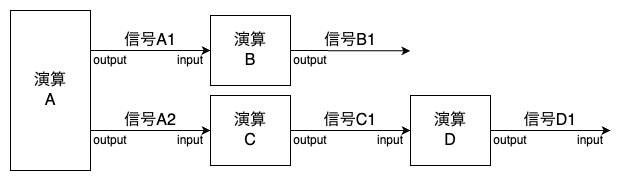

The diagram above was exported from draw.io. Its source (the exported page's mxGraphModel, read from the mxfile embedded in the PNG):
<mxGraphModel dx="419" dy="1181" grid="1" gridSize="10" guides="1" tooltips="1" connect="1" arrows="1" fold="1" page="1" pageScale="1" pageWidth="850" pageHeight="1100" math="0" shadow="0">
  <root>
    <mxCell id="0" />
    <mxCell id="1" parent="0" />
    <mxCell id="28" value="" style="whiteSpace=wrap;html=1;fontSize=16;strokeColor=none;" parent="1" vertex="1">
      <mxGeometry x="110" y="70" width="620" height="180" as="geometry" />
    </mxCell>
    <mxCell id="6" style="edgeStyle=none;html=1;exitX=1;exitY=0.25;exitDx=0;exitDy=0;entryX=0;entryY=0.5;entryDx=0;entryDy=0;" parent="1" source="3" target="4" edge="1">
      <mxGeometry relative="1" as="geometry" />
    </mxCell>
    <mxCell id="7" style="edgeStyle=none;html=1;exitX=1;exitY=0.75;exitDx=0;exitDy=0;" parent="1" source="3" target="5" edge="1">
      <mxGeometry relative="1" as="geometry" />
    </mxCell>
    <mxCell id="3" value="演算&lt;div&gt;A&lt;/div&gt;" style="whiteSpace=wrap;html=1;fontSize=16;" parent="1" vertex="1">
      <mxGeometry x="120" y="80" width="80" height="160" as="geometry" />
    </mxCell>
    <mxCell id="19" style="edgeStyle=none;html=1;exitX=1;exitY=0.5;exitDx=0;exitDy=0;" parent="1" source="4" edge="1">
      <mxGeometry relative="1" as="geometry">
        <mxPoint x="520" y="120.39999999999998" as="targetPoint" />
      </mxGeometry>
    </mxCell>
    <mxCell id="4" value="演算&lt;div&gt;B&lt;/div&gt;" style="whiteSpace=wrap;html=1;fontSize=16;" parent="1" vertex="1">
      <mxGeometry x="320" y="85" width="80" height="70" as="geometry" />
    </mxCell>
    <mxCell id="15" style="edgeStyle=none;html=1;exitX=1;exitY=0.5;exitDx=0;exitDy=0;entryX=0;entryY=0.5;entryDx=0;entryDy=0;" parent="1" source="5" target="14" edge="1">
      <mxGeometry relative="1" as="geometry" />
    </mxCell>
    <mxCell id="5" value="演算&lt;div&gt;C&lt;/div&gt;" style="whiteSpace=wrap;html=1;fontSize=16;" parent="1" vertex="1">
      <mxGeometry x="320" y="165" width="80" height="70" as="geometry" />
    </mxCell>
    <mxCell id="8" value="信号A1" style="whiteSpace=wrap;html=1;fillColor=none;strokeColor=none;fontSize=16;" parent="1" vertex="1">
      <mxGeometry x="220" y="100" width="80" height="20" as="geometry" />
    </mxCell>
    <mxCell id="9" value="input" style="whiteSpace=wrap;html=1;fillColor=none;strokeColor=none;" parent="1" vertex="1">
      <mxGeometry x="280" y="120" width="40" height="20" as="geometry" />
    </mxCell>
    <mxCell id="10" value="output" style="whiteSpace=wrap;html=1;fillColor=none;strokeColor=none;" parent="1" vertex="1">
      <mxGeometry x="200" y="120" width="40" height="20" as="geometry" />
    </mxCell>
    <mxCell id="11" value="信号A2" style="whiteSpace=wrap;html=1;fillColor=none;strokeColor=none;fontSize=16;" parent="1" vertex="1">
      <mxGeometry x="220" y="180" width="80" height="20" as="geometry" />
    </mxCell>
    <mxCell id="12" value="input" style="whiteSpace=wrap;html=1;fillColor=none;strokeColor=none;" parent="1" vertex="1">
      <mxGeometry x="280" y="200" width="40" height="20" as="geometry" />
    </mxCell>
    <mxCell id="13" value="output" style="whiteSpace=wrap;html=1;fillColor=none;strokeColor=none;" parent="1" vertex="1">
      <mxGeometry x="200" y="200" width="40" height="20" as="geometry" />
    </mxCell>
    <mxCell id="22" style="edgeStyle=none;html=1;exitX=1;exitY=0.5;exitDx=0;exitDy=0;entryX=1;entryY=0;entryDx=0;entryDy=0;" parent="1" source="14" target="23" edge="1">
      <mxGeometry relative="1" as="geometry">
        <mxPoint x="680" y="200.39999999999998" as="targetPoint" />
      </mxGeometry>
    </mxCell>
    <mxCell id="14" value="演算&lt;div&gt;D&lt;/div&gt;" style="whiteSpace=wrap;html=1;fontSize=16;" parent="1" vertex="1">
      <mxGeometry x="520" y="165" width="80" height="70" as="geometry" />
    </mxCell>
    <mxCell id="16" value="output" style="whiteSpace=wrap;html=1;fillColor=none;strokeColor=none;" parent="1" vertex="1">
      <mxGeometry x="400" y="200" width="40" height="20" as="geometry" />
    </mxCell>
    <mxCell id="17" value="input" style="whiteSpace=wrap;html=1;fillColor=none;strokeColor=none;" parent="1" vertex="1">
      <mxGeometry x="480" y="200" width="40" height="20" as="geometry" />
    </mxCell>
    <mxCell id="18" value="信号C1" style="whiteSpace=wrap;html=1;fillColor=none;strokeColor=none;fontSize=16;" parent="1" vertex="1">
      <mxGeometry x="420" y="180" width="80" height="20" as="geometry" />
    </mxCell>
    <mxCell id="20" value="output" style="whiteSpace=wrap;html=1;fillColor=none;strokeColor=none;" parent="1" vertex="1">
      <mxGeometry x="400" y="120" width="40" height="20" as="geometry" />
    </mxCell>
    <mxCell id="21" value="信号B1" style="whiteSpace=wrap;html=1;fillColor=none;strokeColor=none;fontSize=16;" parent="1" vertex="1">
      <mxGeometry x="420" y="100" width="80" height="20" as="geometry" />
    </mxCell>
    <mxCell id="23" value="input" style="whiteSpace=wrap;html=1;fillColor=none;strokeColor=none;" parent="1" vertex="1">
      <mxGeometry x="680" y="200" width="40" height="20" as="geometry" />
    </mxCell>
    <mxCell id="24" value="output" style="whiteSpace=wrap;html=1;fillColor=none;strokeColor=none;" parent="1" vertex="1">
      <mxGeometry x="600" y="200" width="40" height="20" as="geometry" />
    </mxCell>
    <mxCell id="25" value="信号D1" style="whiteSpace=wrap;html=1;fillColor=none;strokeColor=none;fontSize=16;" parent="1" vertex="1">
      <mxGeometry x="620" y="180" width="80" height="20" as="geometry" />
    </mxCell>
  </root>
</mxGraphModel>